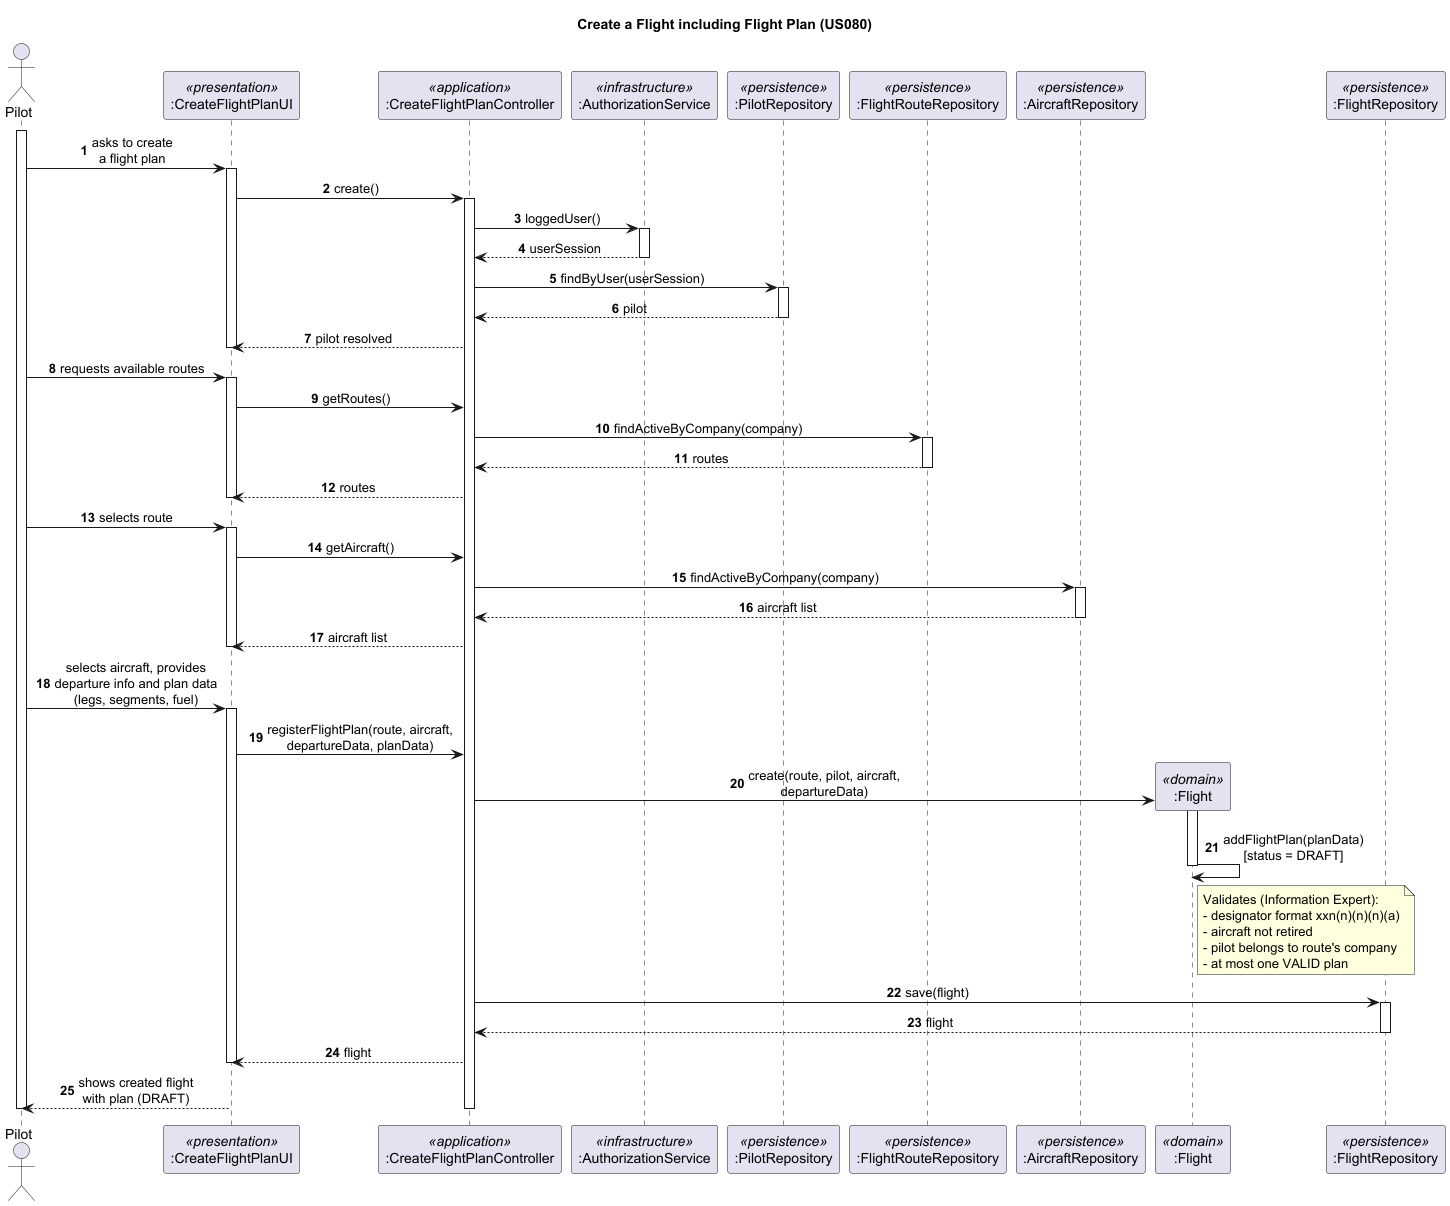

The diagram above was rendered by PlantUML. Its source (embedded in the PNG):
@startuml
skinparam sequenceMessageAlign center
skinparam responseMessageBelowArrow true
autonumber

title Create a Flight including Flight Plan (US080)

actor "Pilot" as A
participant ":CreateFlightPlanUI" as UI <<presentation>>
participant ":CreateFlightPlanController" as CTRL <<application>>
participant ":AuthorizationService" as AUTH <<infrastructure>>
participant ":PilotRepository" as PR <<persistence>>
participant ":FlightRouteRepository" as RR <<persistence>>
participant ":AircraftRepository" as AR <<persistence>>
participant ":Flight" as F <<domain>>
participant ":FlightRepository" as FR <<persistence>>

activate A

A -> UI : asks to create\na flight plan
activate UI

UI -> CTRL : create()
activate CTRL

CTRL -> AUTH : loggedUser()
activate AUTH
AUTH --> CTRL : userSession
deactivate AUTH

CTRL -> PR : findByUser(userSession)
activate PR
PR --> CTRL : pilot
deactivate PR

CTRL --> UI : pilot resolved
deactivate UI

A -> UI : requests available routes
activate UI

UI -> CTRL : getRoutes()

CTRL -> RR : findActiveByCompany(company)
activate RR
RR --> CTRL : routes
deactivate RR

CTRL --> UI : routes
deactivate UI

A -> UI : selects route
activate UI

UI -> CTRL : getAircraft()

CTRL -> AR : findActiveByCompany(company)
activate AR
AR --> CTRL : aircraft list
deactivate AR

CTRL --> UI : aircraft list
deactivate UI

A -> UI : selects aircraft, provides\ndeparture info and plan data\n(legs, segments, fuel)
activate UI

UI -> CTRL : registerFlightPlan(route, aircraft,\ndepartureData, planData)

CTRL -> F ** : create(route, pilot, aircraft,\ndepartureData)
activate F
F -> F : addFlightPlan(planData)\n[status = DRAFT]
note right of F
  Validates (Information Expert):
  - designator format xxn(n)(n)(n)(a)
  - aircraft not retired
  - pilot belongs to route's company
  - at most one VALID plan
end note
deactivate F

CTRL -> FR : save(flight)
activate FR
FR --> CTRL : flight
deactivate FR

CTRL --> UI : flight
deactivate UI

UI --> A : shows created flight\nwith plan (DRAFT)

deactivate CTRL

deactivate A

@enduml